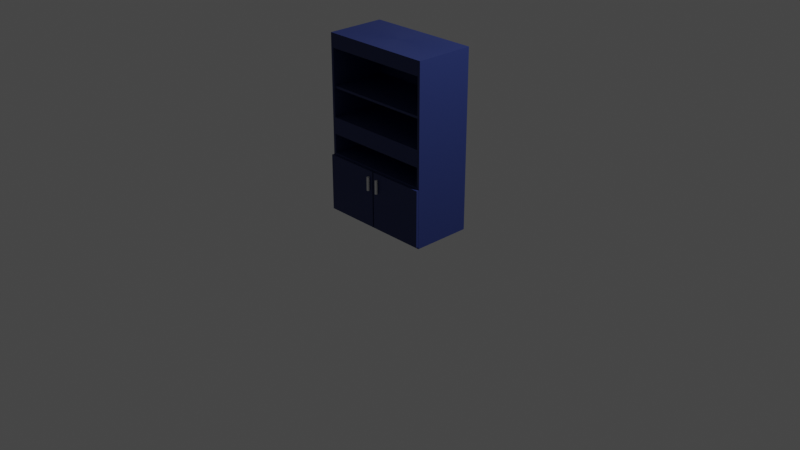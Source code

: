 # Source: prop_Dresser_2.blend  (saved by Blender 3.2.14; exported with 4.5.12 LTS)
import bpy
from mathutils import Matrix  # noqa: F401  (used for matrix-valued properties, if any)

bpy.ops.wm.read_factory_settings(use_empty=True)
scene = bpy.context.scene
scene.name = 'Scene'

# ---- collections
col_collection = bpy.data.collections.new('Collection'); scene.collection.children.link(col_collection)
col_medium_dresser = bpy.data.collections.new('medium Dresser '); col_collection.children.link(col_medium_dresser)

# ---- materials (node trees are filled in below, after node groups)
mat_material_001 = bpy.data.materials.new('Material.001')
mat_material_001.use_transparent_shadow = False

# ---- material node trees
mat_material_001.use_nodes = True; mat_material_001.node_tree.nodes.clear()
_N = mat_material_001.node_tree.nodes; _L = mat_material_001.node_tree.links
n0 = _N.new('ShaderNodeOutputMaterial'); n0.name = 'Material Output'; n0.location = (300, 300)
n1 = _N.new('ShaderNodeBsdfPrincipled'); n1.name = 'Principled BSDF'; n1.location = (10, 300)
n1.distribution = 'GGX'
n1.subsurface_method = 'BURLEY'
n1.inputs[0].default_value = (0.01802, 0.03218, 0.1435, 1.0)
n1.inputs[1].default_value = 0.1136
n1.inputs[2].default_value = 0.6009
n1.inputs[3].default_value = 1.45
n1.inputs[14].default_value = (0.8061, 0.8089, 0.8309, 1.0)
n1.inputs[15].default_value = 0.1773
n1.inputs[16].default_value = 0.4227
n1.inputs[19].default_value = 0.09432
n1.inputs[20].default_value = 0.2709
n1.inputs[24].default_value = 0.009091
n1.inputs[27].default_value = (0.0, 0.0, 0.0, 1.0)
n1.inputs[28].default_value = 1.0
_L.new(n1.outputs[0], n0.inputs[0])
n0.is_active_output = True

# ---- world
world_world = bpy.data.worlds.new('World'); scene.world = world_world
world_world.use_nodes = True; world_world.node_tree.nodes.clear()
_N = world_world.node_tree.nodes; _L = world_world.node_tree.links
n0 = _N.new('ShaderNodeOutputWorld'); n0.name = 'World Output'; n0.location = (300, 300)
n1 = _N.new('ShaderNodeBackground'); n1.name = 'Background'; n1.location = (10, 300)
n1.inputs[0].default_value = (0.05088, 0.05088, 0.05088, 1.0)
_L.new(n1.outputs[0], n0.inputs[0])
n0.is_active_output = True
world_world.color = (0.05088, 0.05088, 0.05088)
world_world.use_sun_shadow = False
world_world.sun_shadow_jitter_overblur = 0.0

# ---- cameras
cam_camera = bpy.data.cameras.new('Camera')
cam_camera.clip_end = 100.0
cam_camera.ortho_scale = 7.314

# ---- lights
light_light = bpy.data.lights.new('Light', 'POINT')
light_light.transmission_factor = 0.0
light_light.energy = 1000.0
light_light.shadow_soft_size = 0.1
light_light.shadow_maximum_resolution = 0.006
light_light.use_absolute_resolution = True

# ---- meshes
me_cube_001 = bpy.data.meshes.new('Cube.001')
me_cube_001.from_pydata([(0.6105, -0.3234, 0.6036), (-0.6087, -0.3234, 0.6036), (-0.6087, -0.3003, 0.6036), (-0.6087, 0.3048, 0.6036), (-0.6087, -0.3234, 0.0006192), (-0.6087, -0.3234, 0.6387), (-0.6087, 0.3048, 0.6387), (0.6105, 0.3048, 0.6387), (0.6105, -0.3234, 0.6387), (-0.5819, -0.3234, 0.6387), (-0.5819, 0.2914, 0.6387), (0.5837, 0.2914, 0.6387), (0.5837, -0.3234, 0.6387), (-0.6087, -0.3234, 0.843), (-0.6087, 0.3048, 0.843), (0.6105, 0.3048, 0.843), (0.6105, -0.3234, 0.843), (-0.5819, -0.3234, 0.843), (-0.5819, 0.2914, 0.843), (0.5837, 0.2914, 0.843), (0.5837, -0.3234, 0.843), (-0.6087, -0.3234, 1.02), (-0.6087, 0.3048, 1.02), (0.6105, 0.3048, 1.02), (0.6105, -0.3234, 1.02), (-0.5819, -0.3234, 1.02), (-0.5819, 0.2914, 1.02), (0.5837, 0.2914, 1.02), (0.5837, -0.3234, 1.02), (-0.6087, -0.3234, 1.73), (-0.6087, 0.3048, 1.73), (0.6105, 0.3048, 1.73), (0.6105, -0.3234, 1.73), (-0.5819, -0.3234, 1.73), (-0.5819, 0.2914, 1.73), (0.5837, 0.2914, 1.73), (0.5837, -0.3234, 1.73), (-0.6087, -0.3234, 1.878), (-0.6087, 0.3048, 1.878), (0.6105, 0.3048, 1.878), (0.6105, -0.3234, 1.878), (-0.5819, -0.3234, 1.878), (-0.5819, 0.2914, 1.878), (0.5837, 0.2914, 1.878), (0.5837, -0.3234, 1.878), (-0.5819, -0.3048, 1.341), (-0.5819, 0.2914, 1.341), (0.5837, 0.2914, 1.341), (0.5837, -0.3048, 1.341), (-0.5819, -0.3048, 1.318), (-0.5819, 0.2914, 1.318), (0.5837, 0.2914, 1.318), (0.5837, -0.3048, 1.318), (0.01616, -0.3234, 1.73), (0.01616, -0.3234, 1.878), (-0.01432, -0.3234, 1.73), (-0.01432, -0.3234, 1.878), (-0.6087, 0.2816, 0.6036), (0.6105, 0.3048, 0.6036), (-0.5637, -0.3234, 0.0006192), (0.5655, 0.2816, 0.6036), (0.5655, -0.3003, 0.6036), (-0.5637, -0.3003, 0.6036), (-0.5637, 0.2816, 0.6036), (0.5655, -0.3234, 0.6036), (-0.5637, -0.3234, 0.6036), (0.5655, 0.3048, 0.6036), (-0.5637, 0.3048, 0.6036), (-0.6087, -0.3234, 0.6036), (-0.6087, 0.3048, 0.6036), (0.6105, 0.2816, 0.6036), (0.6105, -0.3003, 0.6036), (0.6105, -0.3234, 0.6036), (0.6105, 0.3048, 0.6036), (-0.6087, 0.2816, 0.0006192), (-0.6087, 0.3048, 0.0006192), (-0.5637, 0.3048, 0.0006192), (-0.6087, -0.3003, 0.0006192), (-0.5637, 0.2816, 0.0006192), (0.5655, 0.2816, 0.0006192), (0.5655, -0.3003, 0.0006192), (-0.5637, -0.3003, 0.0006192), (0.5655, 0.3048, 0.0006192), (0.5655, -0.3234, 0.0006192), (0.6105, 0.2816, 0.0006192), (0.6105, -0.3003, 0.0006192), (0.6105, -0.3234, 0.0006192), (0.6105, 0.3048, 0.0006192), (0.5655, -0.3234, 0.03226), (0.5655, -0.3003, 0.03226), (-0.6087, -0.3234, 0.03226), (-0.6087, -0.3003, 0.03226), (0.6105, 0.3048, 0.03226), (0.6105, 0.2816, 0.03226), (0.5655, 0.3048, 0.03226), (-0.6087, 0.2816, 0.03226), (0.5655, 0.2816, 0.03226), (-0.5637, -0.3234, 0.03226), (-0.5637, -0.3003, 0.03226), (-0.5637, 0.2816, 0.03226), (0.6105, -0.3234, 0.03226), (-0.5637, 0.3048, 0.03226), (-0.6087, 0.3048, 0.03226), (0.6105, -0.3003, 0.03226), (-0.01609, 0.2816, 0.6036), (0.01827, 0.2816, 0.6036), (0.01827, -0.3003, 0.6036), (-0.01609, -0.3003, 0.6036), (0.01827, -0.3234, 0.6036), (-0.01609, -0.3234, 0.6036), (-0.01609, 0.2816, 0.03226), (0.01827, 0.2816, 0.03226), (0.01827, -0.3003, 0.03226), (-0.01609, -0.3003, 0.03226), (0.01827, -0.3234, 0.03226), (-0.01609, -0.3234, 0.03226), (0.01616, -0.3234, 1.73), (0.5837, -0.3234, 1.73), (0.01616, -0.3234, 1.878), (0.5837, -0.3234, 1.878), (-0.5819, -0.3234, 1.73), (-0.5819, -0.3234, 1.878), (-0.01432, -0.3234, 1.73), (-0.01432, -0.3234, 1.878), (0.01616, -0.3234, 1.73), (0.5837, -0.3234, 1.73), (0.01616, -0.3234, 1.878), (0.5837, -0.3234, 1.878), (-0.5819, -0.3234, 1.73), (-0.5819, -0.3234, 1.878), (-0.01432, -0.3234, 1.73), (-0.01432, -0.3234, 1.878), (0.01616, -0.3234, 1.73), (0.5837, -0.3234, 1.73), (0.01616, -0.3234, 1.878), (0.5837, -0.3234, 1.878), (-0.5819, -0.3039, 1.73), (-0.5819, -0.3039, 1.878), (-0.01432, -0.3039, 1.73), (0.01616, -0.3039, 1.73), (-0.01432, -0.3039, 1.878), (0.01616, -0.3039, 1.878), (0.01616, -0.3039, 1.73), (0.5837, -0.3039, 1.73), (0.01616, -0.3039, 1.878), (0.5837, -0.3039, 1.878)], [(95, 99), (99, 102)], [(9, 10, 18, 17), (7, 8, 0, 58), (11, 12, 20, 19), (7, 6, 14, 15), (16, 15, 23, 24), (20, 16, 24, 28), (15, 14, 22, 23), (5, 9, 17, 13), (8, 7, 15, 16), (6, 5, 13, 14), (10, 11, 19, 18), (12, 8, 16, 20), (20, 17, 25, 28), (24, 23, 31, 32), (26, 27, 35, 34), (28, 24, 32, 36), (26, 27, 28, 25), (14, 13, 21, 22), (13, 17, 25, 21), (36, 53, 116, 117), (29, 33, 41, 37), (30, 29, 37, 38), (22, 21, 29, 30), (21, 25, 33, 29), (27, 28, 36, 35), (25, 26, 34, 33), (23, 22, 30, 31), (32, 31, 39, 40), (31, 30, 38, 39), (36, 32, 40, 44), (46, 45, 48, 47), (50, 51, 52, 49), (47, 48, 52, 51), (45, 46, 50, 49), (48, 45, 49, 52), (46, 47, 51, 50), (37, 40, 39, 38), (44, 36, 117, 119), (55, 33, 120, 122), (78, 81, 77, 74), (17, 18, 19, 20), (6, 7, 58, 3), (91, 95, 74, 77), (8, 5, 1, 0), (60, 96, 89, 61), (5, 6, 3, 1), (79, 80, 89, 96), (106, 61, 64, 108), (104, 107, 62, 63), (88, 89, 80, 83), (90, 91, 77, 4), (92, 93, 84, 87), (76, 78, 74, 75), (79, 78, 76, 82), (88, 83, 59, 97), (80, 79, 84, 85), (99, 98, 81, 78), (96, 111, 110, 99, 78, 79), (102, 101, 76, 75), (95, 102, 75, 74), (93, 103, 85, 84), (101, 94, 82, 76), (103, 100, 86, 85), (98, 97, 59, 81), (62, 65, 97, 98), (71, 72, 100, 103), (67, 66, 94, 101), (70, 71, 103, 93), (57, 69, 102, 95), (69, 67, 101, 102), (72, 64, 88, 100), (104, 63, 99, 110), (63, 62, 98, 99), (73, 70, 93, 92), (68, 2, 91, 90), (64, 61, 89, 88), (66, 73, 92, 94), (2, 57, 95, 91), (80, 85, 86, 83), (65, 68, 90, 97), (79, 78, 81, 80), (81, 59, 83, 80), (83, 86, 100, 88), (59, 4, 77, 81), (4, 59, 97, 90), (92, 87, 82, 94), (79, 82, 87, 84), (9, 12, 11, 10), (60, 105, 111, 96), (105, 104, 110, 111), (60, 61, 106, 105), (105, 106, 107, 104), (62, 107, 109, 65), (106, 108, 114, 112), (113, 112, 114, 115), (108, 109, 115, 114), (107, 106, 112, 113), (109, 107, 113, 115), (123, 118, 126, 131), (122, 120, 128, 130), (117, 116, 124, 125), (54, 44, 119, 118), (56, 54, 118, 123), (53, 55, 122, 116), (41, 56, 123, 121), (33, 41, 121, 120), (124, 130, 138, 139), (130, 128, 136, 138), (119, 117, 125, 127), (118, 119, 127, 126), (121, 123, 131, 129), (116, 122, 130, 124), (120, 121, 129, 128), (125, 124, 132, 133), (127, 125, 133, 135), (126, 127, 135, 134), (138, 136, 137, 140), (139, 138, 140, 141), (143, 142, 144, 145), (135, 133, 143, 145), (128, 129, 137, 136), (133, 132, 142, 143), (129, 128, 133, 135), (43, 35, 36, 44), (41, 33, 34, 42), (34, 35, 43, 42)])
_uv = me_cube_001.uv_layers.new(name='UVMap')
_uv.uv.foreach_set('vector', [0.875, 0.75, 0.875, 0.5, 0.875, 0.5, 0.875, 0.75, 0.625, 0.5, 0.625, 0.75, 0.625, 0.75, 0.625, 0.5, 0.625, 0.5, 0.625, 0.75, 0.625, 0.75, 0.625, 0.5, 0.625, 0.5, 0.625, 0.25, 0.625, 0.25, 0.625, 0.5, 0.625, 0.75, 0.625, 0.5, 0.625, 0.5, 0.625, 0.75, 0.0, 0.0, 0.0, 0.0, 0.0, 0.0, 0.0, 0.0, 0.625, 0.5, 0.625, 0.25, 0.625, 0.25, 0.625, 0.5, 0.0, 0.0, 0.0, 0.0, 0.0, 0.0, 0.0, 0.0, 0.625, 0.75, 0.625, 0.5, 0.625, 0.5, 0.625, 0.75, 0.625, 0.25, 0.625, 0.0, 0.625, 0.0, 0.625, 0.25, 0.875, 0.5, 0.625, 0.5, 0.625, 0.5, 0.875, 0.5, 0.0, 0.0, 0.0, 0.0, 0.0, 0.0, 0.0, 0.0, 0.0, 0.0, 0.0, 0.0, 0.0, 0.0, 0.0, 0.0, 0.625, 0.75, 0.625, 0.5, 0.625, 0.5, 0.625, 0.75, 0.625, 0.25, 0.625, 0.5, 0.625, 0.5, 0.625, 0.25, 0.0, 0.0, 0.0, 0.0, 0.0, 0.0, 0.0, 0.0, 0.625, 0.25, 0.625, 0.5, 0.625, 0.75, 0.625, 0.0, 0.625, 0.25, 0.625, 0.0, 0.625, 0.0, 0.625, 0.25, 0.0, 0.0, 0.0, 0.0, 0.0, 0.0, 0.0, 0.0, 0.0, 0.0, 0.0, 0.0, 0.0, 0.0, 0.0, 0.0, 0.0, 0.0, 0.0, 0.0, 0.0, 0.0, 0.0, 0.0, 0.625, 0.25, 0.625, 0.0, 0.625, 0.0, 0.625, 0.25, 0.625, 0.25, 0.625, 0.0, 0.625, 0.0, 0.625, 0.25, 0.0, 0.0, 0.0, 0.0, 0.0, 0.0, 0.0, 0.0, 0.625, 0.5, 0.625, 0.75, 0.625, 0.75, 0.625, 0.5, 0.625, 0.0, 0.625, 0.25, 0.625, 0.25, 0.625, 0.0, 0.625, 0.5, 0.625, 0.25, 0.625, 0.25, 0.625, 0.5, 0.625, 0.75, 0.625, 0.5, 0.625, 0.5, 0.625, 0.75, 0.625, 0.5, 0.625, 0.25, 0.625, 0.25, 0.625, 0.5, 0.0, 0.0, 0.0, 0.0, 0.0, 0.0, 0.0, 0.0, 0.625, 0.25, 0.625, 0.0, 0.625, 0.75, 0.625, 0.5, 0.625, 0.25, 0.625, 0.5, 0.625, 0.75, 0.625, 0.0, 0.625, 0.5, 0.625, 0.75, 0.625, 0.75, 0.625, 0.5, 0.625, 0.0, 0.625, 0.25, 0.625, 0.25, 0.625, 0.0, 0.625, 0.75, 0.625, 0.0, 0.625, 0.0, 0.625, 0.75, 0.625, 0.25, 0.625, 0.5, 0.625, 0.5, 0.625, 0.25, 0.625, 0.0, 0.625, 0.75, 0.625, 0.5, 0.625, 0.25, 0.0, 0.0, 0.0, 0.0, 0.0, 0.0, 0.0, 0.0, 0.0, 0.0, 0.0, 0.0, 0.0, 0.0, 0.0, 0.0, 0.625, 0.25, 0.625, 0.0, 0.625, 0.0, 0.625, 0.25, 0.0, 0.0, 0.875, 0.5, 0.625, 0.5, 0.0, 0.0, 0.625, 0.25, 0.625, 0.5, 0.625, 0.5, 0.625, 0.25, 0.0, 0.0, 0.0, 0.0, 0.0, 0.0, 0.0, 0.0, 0.0, 0.0, 0.0, 0.0, 0.0, 0.0, 0.0, 0.0, 0.625, 0.5, 0.625, 0.5, 0.0, 0.0, 0.0, 0.0, 0.625, 0.0, 0.625, 0.25, 0.625, 0.25, 0.625, 0.0, 0.625, 0.5, 0.0, 0.0, 0.0, 0.0, 0.625, 0.5, 0.2082, 4.291e-06, 0.0, 0.0, 0.0, 0.0, 0.2082, 0.0, 0.625, 0.3334, 0.4166, 4.291e-06, 0.625, 0.0, 0.625, 0.25, 0.0, 0.0, 0.0, 0.0, 0.0, 0.0, 0.0, 0.0, 0.0, 0.0, 0.0, 0.0, 0.0, 0.0, 0.0, 0.0, 0.0, 0.0, 0.0, 0.0, 0.0, 0.0, 0.0, 0.0, 0.625, 0.25, 0.625, 0.25, 0.625, 0.25, 0.625, 0.25, 0.625, 0.5, 0.625, 0.25, 0.625, 0.25, 0.625, 0.5, 0.0, 0.0, 0.0, 0.0, 0.625, 0.0, 0.625, 0.0, 0.0, 0.0, 0.625, 0.5, 0.625, 0.5, 0.0, 0.0, 0.625, 0.25, 0.625, 0.0, 0.625, 0.0, 0.625, 0.25, 0.625, 0.5, 0.625, 0.4167, 0.625, 0.3334, 0.625, 0.25, 0.625, 0.25, 0.625, 0.5, 0.0, 0.0, 0.0, 0.0, 0.0, 0.0, 0.0, 0.0, 0.0, 0.0, 0.0, 0.0, 0.0, 0.0, 0.0, 0.0, 0.0, 0.0, 0.0, 0.0, 0.0, 0.0, 0.0, 0.0, 0.0, 0.0, 0.0, 0.0, 0.0, 0.0, 0.0, 0.0, 0.0, 0.0, 0.0, 0.0, 0.0, 0.0, 0.0, 0.0, 0.625, 0.0, 0.625, 0.0, 0.625, 0.0, 0.625, 0.0, 0.625, 0.0, 0.625, 0.0, 0.625, 0.0, 0.625, 0.0, 0.0, 0.0, 0.0, 0.0, 0.0, 0.0, 0.0, 0.0, 0.0, 0.0, 0.0, 0.0, 0.0, 0.0, 0.0, 0.0, 0.0, 0.0, 0.0, 0.0, 0.0, 0.0, 0.0, 0.0, 0.0, 0.0, 0.0, 0.0, 0.0, 0.0, 0.0, 0.0, 0.0, 0.0, 0.0, 0.0, 0.0, 0.0, 0.0, 0.0, 0.0, 0.0, 0.0, 0.0, 0.0, 0.0, 0.0, 0.0, 0.625, 0.3334, 0.625, 0.25, 0.625, 0.25, 0.625, 0.3334, 0.625, 0.25, 0.625, 0.0, 0.625, 0.0, 0.625, 0.25, 0.0, 0.0, 0.0, 0.0, 0.0, 0.0, 0.0, 0.0, 0.0, 0.0, 0.0, 0.0, 0.0, 0.0, 0.0, 0.0, 0.0, 0.0, 0.0, 0.0, 0.0, 0.0, 0.0, 0.0, 0.0, 0.0, 0.0, 0.0, 0.0, 0.0, 0.0, 0.0, 0.0, 0.0, 0.0, 0.0, 0.0, 0.0, 0.0, 0.0, 0.0, 0.0, 0.0, 0.0, 0.0, 0.0, 0.0, 0.0, 0.0, 0.0, 0.0, 0.0, 0.0, 0.0, 0.0, 0.0, 0.625, 0.5, 0.625, 0.25, 0.625, 0.0, 0.0, 0.0, 0.625, 0.0, 0.625, 0.0, 0.0, 0.0, 0.0, 0.0, 0.0, 0.0, 0.0, 0.0, 0.0, 0.0, 0.0, 0.0, 0.0, 0.0, 0.0, 0.0, 0.0, 0.0, 0.0, 0.0, 0.0, 0.0, 0.0, 0.0, 0.625, 0.0, 0.0, 0.0, 0.0, 0.0, 0.0, 0.0, 0.0, 0.0, 0.0, 0.0, 0.625, 0.5, 0.0, 0.0, 0.0, 0.0, 0.625, 0.5, 0.875, 0.75, 0.625, 0.75, 0.625, 0.5, 0.875, 0.5, 0.625, 0.5, 0.625, 0.4167, 0.625, 0.4167, 0.625, 0.5, 0.625, 0.4167, 0.625, 0.3334, 0.625, 0.3334, 0.625, 0.4167, 0.625, 0.5, 0.0, 0.0, 0.2082, 4.291e-06, 0.625, 0.4167, 0.625, 0.4167, 0.2082, 4.291e-06, 0.4166, 4.291e-06, 0.625, 0.3334, 0.625, 0.0, 0.4166, 4.291e-06, 0.4166, 0.0, 0.625, 0.0, 0.2082, 4.291e-06, 0.2082, 0.0, 0.2082, 0.0, 0.2082, 4.291e-06, 0.4166, 4.291e-06, 0.2082, 4.291e-06, 0.2082, 0.0, 0.4166, 0.0, 0.0, 0.0, 0.0, 0.0, 0.0, 0.0, 0.0, 0.0, 0.4166, 4.291e-06, 0.2082, 4.291e-06, 0.2082, 4.291e-06, 0.4166, 4.291e-06, 0.4166, 0.0, 0.4166, 4.291e-06, 0.4166, 4.291e-06, 0.4166, 0.0, 0.625, 0.375, 0.625, 0.375, 0.625, 0.375, 0.625, 0.375, 0.0, 0.0, 0.0, 0.0, 0.0, 0.0, 0.0, 0.0, 0.0, 0.0, 0.0, 0.0, 0.0, 0.0, 0.0, 0.0, 0.625, 0.375, 0.625, 0.75, 0.625, 0.75, 0.625, 0.375, 0.625, 0.375, 0.625, 0.375, 0.625, 0.375, 0.625, 0.375, 0.0, 0.0, 0.0, 0.0, 0.0, 0.0, 0.0, 0.0, 0.625, 0.0, 0.625, 0.375, 0.625, 0.375, 0.625, 0.0, 0.0, 0.0, 0.0, 0.0, 0.0, 0.0, 0.0, 0.0, 0.0, 0.0, 0.0, 0.0, 0.0, 0.0, 0.0, 0.0, 0.0, 0.0, 0.0, 0.0, 0.0, 0.0, 0.0, 0.0, 0.0, 0.0, 0.0, 0.0, 0.0, 0.0, 0.0, 0.0, 0.625, 0.375, 0.625, 0.75, 0.625, 0.75, 0.625, 0.375, 0.625, 0.0, 0.625, 0.375, 0.625, 0.375, 0.625, 0.0, 0.0, 0.0, 0.0, 0.0, 0.0, 0.0, 0.0, 0.0, 0.0, 0.0, 0.0, 0.0, 0.0, 0.0, 0.0, 0.0, 0.0, 0.0, 0.0, 0.0, 0.0, 0.0, 0.0, 0.0, 0.0, 0.0, 0.0, 0.0, 0.0, 0.0, 0.0, 0.0, 0.625, 0.375, 0.625, 0.75, 0.625, 0.75, 0.625, 0.375, 0.0, 0.0, 0.0, 0.0, 0.0, 0.0, 0.0, 0.0, 0.0, 0.0, 0.0, 0.0, 0.0, 0.0, 0.0, 0.0, 0.0, 0.0, 0.0, 0.0, 0.0, 0.0, 0.0, 0.0, 0.0, 0.0, 0.0, 0.0, 0.0, 0.0, 0.0, 0.0, 0.0, 0.0, 0.0, 0.0, 0.0, 0.0, 0.0, 0.0, 0.0, 0.0, 0.0, 0.0, 0.0, 0.0, 0.0, 0.0, 0.0, 0.0, 0.0, 0.0, 0.0, 0.0, 0.0, 0.0, 0.625, 0.5, 0.625, 0.5, 0.625, 0.75, 0.0, 0.0, 0.0, 0.0, 0.0, 0.0, 0.625, 0.25, 0.625, 0.25, 0.625, 0.25, 0.625, 0.5, 0.625, 0.5, 0.625, 0.25])
me_cube_001.materials.append(mat_material_001)
me_cube_001.use_remesh_preserve_volume = False
me_cube_001.use_remesh_preserve_attributes = False
me_cube_001.use_mirror_vertex_groups = False
me_cube_001.update()
me_cylinder_002 = bpy.data.meshes.new('Cylinder.002')
me_cylinder_002.from_pydata([(0.0, 0.3048, -0.3048), (0.0, 0.3048, 0.3048), (0.05946, 0.2989, -0.3048), (0.05946, 0.2989, 0.3048), (0.1166, 0.2816, -0.3048), (0.1166, 0.2816, 0.3048), (0.1693, 0.2534, -0.3048), (0.1693, 0.2534, 0.3048), (0.2155, 0.2155, -0.3048), (0.2155, 0.2155, 0.3048), (0.2534, 0.1693, -0.3048), (0.2534, 0.1693, 0.3048), (0.2816, 0.1166, -0.3048), (0.2816, 0.1166, 0.3048), (0.2989, 0.05946, -0.3048), (0.2989, 0.05946, 0.3048), (0.3048, 2.301e-08, -0.3048), (0.3048, 2.301e-08, 0.3048), (0.2989, -0.05946, -0.3048), (0.2989, -0.05946, 0.3048), (0.2816, -0.1166, -0.3048), (0.2816, -0.1166, 0.3048), (0.2534, -0.1693, -0.3048), (0.2534, -0.1693, 0.3048), (0.2155, -0.2155, -0.3048), (0.2155, -0.2155, 0.3048), (0.1693, -0.2534, -0.3048), (0.1693, -0.2534, 0.3048), (0.1166, -0.2816, -0.3048), (0.1166, -0.2816, 0.3048), (0.05946, -0.2989, -0.3048), (0.05946, -0.2989, 0.3048), (-9.932e-08, -0.3048, -0.3048), (-9.932e-08, -0.3048, 0.3048), (-0.05946, -0.2989, -0.3048), (-0.05946, -0.2989, 0.3048), (-0.1166, -0.2816, -0.3048), (-0.1166, -0.2816, 0.3048), (-0.1693, -0.2534, -0.3048), (-0.1693, -0.2534, 0.3048), (-0.2155, -0.2155, -0.3048), (-0.2155, -0.2155, 0.3048), (-0.2534, -0.1693, -0.3048), (-0.2534, -0.1693, 0.3048), (-0.2816, -0.1166, -0.3048), (-0.2816, -0.1166, 0.3048), (-0.2989, -0.05946, -0.3048), (-0.2989, -0.05946, 0.3048), (-0.3048, 2.943e-07, -0.3048), (-0.3048, 2.943e-07, 0.3048), (-0.2989, 0.05946, -0.3048), (-0.2989, 0.05946, 0.3048), (-0.2816, 0.1166, -0.3048), (-0.2816, 0.1166, 0.3048), (-0.2534, 0.1693, -0.3048), (-0.2534, 0.1693, 0.3048), (-0.2155, 0.2155, -0.3048), (-0.2155, 0.2155, 0.3048), (-0.1693, 0.2534, -0.3048), (-0.1693, 0.2534, 0.3048), (-0.1166, 0.2816, -0.3048), (-0.1166, 0.2816, 0.3048), (-0.05946, 0.2989, -0.3048), (-0.05946, 0.2989, 0.3048)], [], [(0, 1, 3, 2), (2, 3, 5, 4), (4, 5, 7, 6), (6, 7, 9, 8), (8, 9, 11, 10), (10, 11, 13, 12), (12, 13, 15, 14), (14, 15, 17, 16), (16, 17, 19, 18), (18, 19, 21, 20), (20, 21, 23, 22), (22, 23, 25, 24), (24, 25, 27, 26), (26, 27, 29, 28), (28, 29, 31, 30), (30, 31, 33, 32), (32, 33, 35, 34), (34, 35, 37, 36), (36, 37, 39, 38), (38, 39, 41, 40), (40, 41, 43, 42), (42, 43, 45, 44), (44, 45, 47, 46), (46, 47, 49, 48), (48, 49, 51, 50), (50, 51, 53, 52), (52, 53, 55, 54), (54, 55, 57, 56), (56, 57, 59, 58), (58, 59, 61, 60), (3, 1, 63, 61, 59, 57, 55, 53, 51, 49, 47, 45, 43, 41, 39, 37, 35, 33, 31, 29, 27, 25, 23, 21, 19, 17, 15, 13, 11, 9, 7, 5), (60, 61, 63, 62), (62, 63, 1, 0), (0, 2, 4, 6, 8, 10, 12, 14, 16, 18, 20, 22, 24, 26, 28, 30, 32, 34, 36, 38, 40, 42, 44, 46, 48, 50, 52, 54, 56, 58, 60, 62)])
_uv = me_cylinder_002.uv_layers.new(name='UVMap')
_uv.uv.foreach_set('vector', [1.0, 0.5, 1.0, 1.0, 0.9688, 1.0, 0.9688, 0.5, 0.9688, 0.5, 0.9688, 1.0, 0.9375, 1.0, 0.9375, 0.5, 0.9375, 0.5, 0.9375, 1.0, 0.9062, 1.0, 0.9062, 0.5, 0.9062, 0.5, 0.9062, 1.0, 0.875, 1.0, 0.875, 0.5, 0.875, 0.5, 0.875, 1.0, 0.8438, 1.0, 0.8438, 0.5, 0.8438, 0.5, 0.8438, 1.0, 0.8125, 1.0, 0.8125, 0.5, 0.8125, 0.5, 0.8125, 1.0, 0.7812, 1.0, 0.7812, 0.5, 0.7812, 0.5, 0.7812, 1.0, 0.75, 1.0, 0.75, 0.5, 0.75, 0.5, 0.75, 1.0, 0.7188, 1.0, 0.7188, 0.5, 0.7188, 0.5, 0.7188, 1.0, 0.6875, 1.0, 0.6875, 0.5, 0.6875, 0.5, 0.6875, 1.0, 0.6562, 1.0, 0.6562, 0.5, 0.6562, 0.5, 0.6562, 1.0, 0.625, 1.0, 0.625, 0.5, 0.625, 0.5, 0.625, 1.0, 0.5938, 1.0, 0.5938, 0.5, 0.5938, 0.5, 0.5938, 1.0, 0.5625, 1.0, 0.5625, 0.5, 0.5625, 0.5, 0.5625, 1.0, 0.5312, 1.0, 0.5312, 0.5, 0.5312, 0.5, 0.5312, 1.0, 0.5, 1.0, 0.5, 0.5, 0.5, 0.5, 0.5, 1.0, 0.4688, 1.0, 0.4688, 0.5, 0.4688, 0.5, 0.4688, 1.0, 0.4375, 1.0, 0.4375, 0.5, 0.4375, 0.5, 0.4375, 1.0, 0.4062, 1.0, 0.4062, 0.5, 0.4062, 0.5, 0.4062, 1.0, 0.375, 1.0, 0.375, 0.5, 0.375, 0.5, 0.375, 1.0, 0.3438, 1.0, 0.3438, 0.5, 0.3438, 0.5, 0.3438, 1.0, 0.3125, 1.0, 0.3125, 0.5, 0.3125, 0.5, 0.3125, 1.0, 0.2812, 1.0, 0.2812, 0.5, 0.2812, 0.5, 0.2812, 1.0, 0.25, 1.0, 0.25, 0.5, 0.25, 0.5, 0.25, 1.0, 0.2188, 1.0, 0.2188, 0.5, 0.2188, 0.5, 0.2188, 1.0, 0.1875, 1.0, 0.1875, 0.5, 0.1875, 0.5, 0.1875, 1.0, 0.1562, 1.0, 0.1562, 0.5, 0.1562, 0.5, 0.1562, 1.0, 0.125, 1.0, 0.125, 0.5, 0.125, 0.5, 0.125, 1.0, 0.09375, 1.0, 0.09375, 0.5, 0.09375, 0.5, 0.09375, 1.0, 0.0625, 1.0, 0.0625, 0.5, 0.2968, 0.4854, 0.25, 0.49, 0.2032, 0.4854, 0.1582, 0.4717, 0.1167, 0.4496, 0.08029, 0.4197, 0.05045, 0.3833, 0.02827, 0.3418, 0.01461, 0.2968, 0.01, 0.25, 0.01461, 0.2032, 0.02827, 0.1582, 0.05045, 0.1167, 0.08029, 0.08029, 0.1167, 0.05045, 0.1582, 0.02827, 0.2032, 0.01461, 0.25, 0.01, 0.2968, 0.01461, 0.3418, 0.02827, 0.3833, 0.05045, 0.4197, 0.08029, 0.4496, 0.1167, 0.4717, 0.1582, 0.4854, 0.2032, 0.49, 0.25, 0.4854, 0.2968, 0.4717, 0.3418, 0.4496, 0.3833, 0.4197, 0.4197, 0.3833, 0.4496, 0.3418, 0.4717, 0.0625, 0.5, 0.0625, 1.0, 0.03125, 1.0, 0.03125, 0.5, 0.03125, 0.5, 0.03125, 1.0, 0.0, 1.0, 0.0, 0.5, 0.75, 0.49, 0.7968, 0.4854, 0.8418, 0.4717, 0.8833, 0.4496, 0.9197, 0.4197, 0.9496, 0.3833, 0.9717, 0.3418, 0.9854, 0.2968, 0.99, 0.25, 0.9854, 0.2032, 0.9717, 0.1582, 0.9496, 0.1167, 0.9197, 0.08029, 0.8833, 0.05045, 0.8418, 0.02827, 0.7968, 0.01461, 0.75, 0.01, 0.7032, 0.01461, 0.6582, 0.02827, 0.6167, 0.05045, 0.5803, 0.08029, 0.5504, 0.1167, 0.5283, 0.1582, 0.5146, 0.2032, 0.51, 0.25, 0.5146, 0.2968, 0.5283, 0.3418, 0.5504, 0.3833, 0.5803, 0.4197, 0.6167, 0.4496, 0.6582, 0.4717, 0.7032, 0.4854])
me_cylinder_002.use_remesh_preserve_volume = False
me_cylinder_002.use_remesh_preserve_attributes = False
me_cylinder_002.use_mirror_vertex_groups = False
me_cylinder_002.update()
me_cylinder_003 = bpy.data.meshes.new('Cylinder.003')
me_cylinder_003.from_pydata([(0.0, 0.3048, -0.3048), (0.0, 0.3048, 0.3048), (0.05946, 0.2989, -0.3048), (0.05946, 0.2989, 0.3048), (0.1166, 0.2816, -0.3048), (0.1166, 0.2816, 0.3048), (0.1693, 0.2534, -0.3048), (0.1693, 0.2534, 0.3048), (0.2155, 0.2155, -0.3048), (0.2155, 0.2155, 0.3048), (0.2534, 0.1693, -0.3048), (0.2534, 0.1693, 0.3048), (0.2816, 0.1166, -0.3048), (0.2816, 0.1166, 0.3048), (0.2989, 0.05946, -0.3048), (0.2989, 0.05946, 0.3048), (0.3048, 2.301e-08, -0.3048), (0.3048, 2.301e-08, 0.3048), (0.2989, -0.05946, -0.3048), (0.2989, -0.05946, 0.3048), (0.2816, -0.1166, -0.3048), (0.2816, -0.1166, 0.3048), (0.2534, -0.1693, -0.3048), (0.2534, -0.1693, 0.3048), (0.2155, -0.2155, -0.3048), (0.2155, -0.2155, 0.3048), (0.1693, -0.2534, -0.3048), (0.1693, -0.2534, 0.3048), (0.1166, -0.2816, -0.3048), (0.1166, -0.2816, 0.3048), (0.05946, -0.2989, -0.3048), (0.05946, -0.2989, 0.3048), (-9.932e-08, -0.3048, -0.3048), (-9.932e-08, -0.3048, 0.3048), (-0.05946, -0.2989, -0.3048), (-0.05946, -0.2989, 0.3048), (-0.1166, -0.2816, -0.3048), (-0.1166, -0.2816, 0.3048), (-0.1693, -0.2534, -0.3048), (-0.1693, -0.2534, 0.3048), (-0.2155, -0.2155, -0.3048), (-0.2155, -0.2155, 0.3048), (-0.2534, -0.1693, -0.3048), (-0.2534, -0.1693, 0.3048), (-0.2816, -0.1166, -0.3048), (-0.2816, -0.1166, 0.3048), (-0.2989, -0.05946, -0.3048), (-0.2989, -0.05946, 0.3048), (-0.3048, 2.943e-07, -0.3048), (-0.3048, 2.943e-07, 0.3048), (-0.2989, 0.05946, -0.3048), (-0.2989, 0.05946, 0.3048), (-0.2816, 0.1166, -0.3048), (-0.2816, 0.1166, 0.3048), (-0.2534, 0.1693, -0.3048), (-0.2534, 0.1693, 0.3048), (-0.2155, 0.2155, -0.3048), (-0.2155, 0.2155, 0.3048), (-0.1693, 0.2534, -0.3048), (-0.1693, 0.2534, 0.3048), (-0.1166, 0.2816, -0.3048), (-0.1166, 0.2816, 0.3048), (-0.05946, 0.2989, -0.3048), (-0.05946, 0.2989, 0.3048)], [], [(0, 1, 3, 2), (2, 3, 5, 4), (4, 5, 7, 6), (6, 7, 9, 8), (8, 9, 11, 10), (10, 11, 13, 12), (12, 13, 15, 14), (14, 15, 17, 16), (16, 17, 19, 18), (18, 19, 21, 20), (20, 21, 23, 22), (22, 23, 25, 24), (24, 25, 27, 26), (26, 27, 29, 28), (28, 29, 31, 30), (30, 31, 33, 32), (32, 33, 35, 34), (34, 35, 37, 36), (36, 37, 39, 38), (38, 39, 41, 40), (40, 41, 43, 42), (42, 43, 45, 44), (44, 45, 47, 46), (46, 47, 49, 48), (48, 49, 51, 50), (50, 51, 53, 52), (52, 53, 55, 54), (54, 55, 57, 56), (56, 57, 59, 58), (58, 59, 61, 60), (3, 1, 63, 61, 59, 57, 55, 53, 51, 49, 47, 45, 43, 41, 39, 37, 35, 33, 31, 29, 27, 25, 23, 21, 19, 17, 15, 13, 11, 9, 7, 5), (60, 61, 63, 62), (62, 63, 1, 0), (0, 2, 4, 6, 8, 10, 12, 14, 16, 18, 20, 22, 24, 26, 28, 30, 32, 34, 36, 38, 40, 42, 44, 46, 48, 50, 52, 54, 56, 58, 60, 62)])
_uv = me_cylinder_003.uv_layers.new(name='UVMap')
_uv.uv.foreach_set('vector', [1.0, 0.5, 1.0, 1.0, 0.9688, 1.0, 0.9688, 0.5, 0.9688, 0.5, 0.9688, 1.0, 0.9375, 1.0, 0.9375, 0.5, 0.9375, 0.5, 0.9375, 1.0, 0.9062, 1.0, 0.9062, 0.5, 0.9062, 0.5, 0.9062, 1.0, 0.875, 1.0, 0.875, 0.5, 0.875, 0.5, 0.875, 1.0, 0.8438, 1.0, 0.8438, 0.5, 0.8438, 0.5, 0.8438, 1.0, 0.8125, 1.0, 0.8125, 0.5, 0.8125, 0.5, 0.8125, 1.0, 0.7812, 1.0, 0.7812, 0.5, 0.7812, 0.5, 0.7812, 1.0, 0.75, 1.0, 0.75, 0.5, 0.75, 0.5, 0.75, 1.0, 0.7188, 1.0, 0.7188, 0.5, 0.7188, 0.5, 0.7188, 1.0, 0.6875, 1.0, 0.6875, 0.5, 0.6875, 0.5, 0.6875, 1.0, 0.6562, 1.0, 0.6562, 0.5, 0.6562, 0.5, 0.6562, 1.0, 0.625, 1.0, 0.625, 0.5, 0.625, 0.5, 0.625, 1.0, 0.5938, 1.0, 0.5938, 0.5, 0.5938, 0.5, 0.5938, 1.0, 0.5625, 1.0, 0.5625, 0.5, 0.5625, 0.5, 0.5625, 1.0, 0.5312, 1.0, 0.5312, 0.5, 0.5312, 0.5, 0.5312, 1.0, 0.5, 1.0, 0.5, 0.5, 0.5, 0.5, 0.5, 1.0, 0.4688, 1.0, 0.4688, 0.5, 0.4688, 0.5, 0.4688, 1.0, 0.4375, 1.0, 0.4375, 0.5, 0.4375, 0.5, 0.4375, 1.0, 0.4062, 1.0, 0.4062, 0.5, 0.4062, 0.5, 0.4062, 1.0, 0.375, 1.0, 0.375, 0.5, 0.375, 0.5, 0.375, 1.0, 0.3438, 1.0, 0.3438, 0.5, 0.3438, 0.5, 0.3438, 1.0, 0.3125, 1.0, 0.3125, 0.5, 0.3125, 0.5, 0.3125, 1.0, 0.2812, 1.0, 0.2812, 0.5, 0.2812, 0.5, 0.2812, 1.0, 0.25, 1.0, 0.25, 0.5, 0.25, 0.5, 0.25, 1.0, 0.2188, 1.0, 0.2188, 0.5, 0.2188, 0.5, 0.2188, 1.0, 0.1875, 1.0, 0.1875, 0.5, 0.1875, 0.5, 0.1875, 1.0, 0.1562, 1.0, 0.1562, 0.5, 0.1562, 0.5, 0.1562, 1.0, 0.125, 1.0, 0.125, 0.5, 0.125, 0.5, 0.125, 1.0, 0.09375, 1.0, 0.09375, 0.5, 0.09375, 0.5, 0.09375, 1.0, 0.0625, 1.0, 0.0625, 0.5, 0.2968, 0.4854, 0.25, 0.49, 0.2032, 0.4854, 0.1582, 0.4717, 0.1167, 0.4496, 0.08029, 0.4197, 0.05045, 0.3833, 0.02827, 0.3418, 0.01461, 0.2968, 0.01, 0.25, 0.01461, 0.2032, 0.02827, 0.1582, 0.05045, 0.1167, 0.08029, 0.08029, 0.1167, 0.05045, 0.1582, 0.02827, 0.2032, 0.01461, 0.25, 0.01, 0.2968, 0.01461, 0.3418, 0.02827, 0.3833, 0.05045, 0.4197, 0.08029, 0.4496, 0.1167, 0.4717, 0.1582, 0.4854, 0.2032, 0.49, 0.25, 0.4854, 0.2968, 0.4717, 0.3418, 0.4496, 0.3833, 0.4197, 0.4197, 0.3833, 0.4496, 0.3418, 0.4717, 0.0625, 0.5, 0.0625, 1.0, 0.03125, 1.0, 0.03125, 0.5, 0.03125, 0.5, 0.03125, 1.0, 0.0, 1.0, 0.0, 0.5, 0.75, 0.49, 0.7968, 0.4854, 0.8418, 0.4717, 0.8833, 0.4496, 0.9197, 0.4197, 0.9496, 0.3833, 0.9717, 0.3418, 0.9854, 0.2968, 0.99, 0.25, 0.9854, 0.2032, 0.9717, 0.1582, 0.9496, 0.1167, 0.9197, 0.08029, 0.8833, 0.05045, 0.8418, 0.02827, 0.7968, 0.01461, 0.75, 0.01, 0.7032, 0.01461, 0.6582, 0.02827, 0.6167, 0.05045, 0.5803, 0.08029, 0.5504, 0.1167, 0.5283, 0.1582, 0.5146, 0.2032, 0.51, 0.25, 0.5146, 0.2968, 0.5283, 0.3418, 0.5504, 0.3833, 0.5803, 0.4197, 0.6167, 0.4496, 0.6582, 0.4717, 0.7032, 0.4854])
me_cylinder_003.use_remesh_preserve_volume = False
me_cylinder_003.use_remesh_preserve_attributes = False
me_cylinder_003.use_mirror_vertex_groups = False
me_cylinder_003.update()
me_plane_005 = bpy.data.meshes.new('Plane.005')
me_plane_005.from_pydata([(-0.6265, -0.3048, -0.01365), (-0.008451, -0.3048, -0.01365), (-0.6265, 0.3048, -0.01365), (-0.008451, 0.3048, -0.01365), (-0.6265, 0.3048, 0.01365), (-0.6265, -0.3048, 0.01365), (-0.008451, -0.3048, 0.01365), (-0.008451, 0.3048, 0.01365), (0.008451, -0.3048, -0.01365), (0.6265, -0.3048, -0.01365), (0.008451, 0.3048, -0.01365), (0.6265, 0.3048, -0.01365), (0.008451, 0.3048, 0.01365), (0.008451, -0.3048, 0.01365), (0.6265, -0.3048, 0.01365), (0.6265, 0.3048, 0.01365)], [], [(0, 2, 3, 1), (5, 6, 7, 4), (3, 2, 4, 7), (0, 1, 6, 5), (1, 3, 7, 6), (2, 0, 5, 4), (8, 10, 11, 9), (13, 14, 15, 12), (11, 10, 12, 15), (8, 9, 14, 13), (9, 11, 15, 14), (10, 8, 13, 12)])
_uv = me_plane_005.uv_layers.new(name='UVMap')
_uv.uv.foreach_set('vector', [0.0, 0.0, 0.0, 1.0, 1.0, 1.0, 1.0, 0.0, 0.0, 0.0, 1.0, 0.0, 1.0, 1.0, 0.0, 1.0, 1.0, 1.0, 0.0, 1.0, 0.0, 1.0, 1.0, 1.0, 0.0, 0.0, 1.0, 0.0, 1.0, 0.0, 0.0, 0.0, 1.0, 0.0, 1.0, 1.0, 1.0, 1.0, 1.0, 0.0, 0.0, 1.0, 0.0, 0.0, 0.0, 0.0, 0.0, 1.0, 0.0, 0.0, 0.0, 1.0, 1.0, 1.0, 1.0, 0.0, 0.0, 0.0, 1.0, 0.0, 1.0, 1.0, 0.0, 1.0, 1.0, 1.0, 0.0, 1.0, 0.0, 1.0, 1.0, 1.0, 0.0, 0.0, 1.0, 0.0, 1.0, 0.0, 0.0, 0.0, 1.0, 0.0, 1.0, 1.0, 1.0, 1.0, 1.0, 0.0, 0.0, 1.0, 0.0, 0.0, 0.0, 0.0, 0.0, 1.0])
me_plane_005.materials.append(mat_material_001)
me_plane_005.use_remesh_preserve_volume = False
me_plane_005.use_remesh_preserve_attributes = False
me_plane_005.use_mirror_vertex_groups = False
me_plane_005.update()

# ---- objects
ob_light = bpy.data.objects.new('Light', light_light)
ob_camera = bpy.data.objects.new('Camera', cam_camera)
ob_cube_001 = bpy.data.objects.new('Cube.001', me_cube_001)
ob_cylinder_002 = bpy.data.objects.new('Cylinder.002', me_cylinder_002)
ob_cylinder_003 = bpy.data.objects.new('Cylinder.003', me_cylinder_003)
ob_plane_001 = bpy.data.objects.new('Plane.001', me_plane_005)

# ---- transforms, parenting, visibility, modifiers, constraints
ob_light.location = (4.076, 1.005, 5.904)
ob_light.rotation_euler = (0.6503, 0.05522, 1.866)
ob_light.lock_rotations_4d = False
ob_light.empty_display_type = 'ARROWS'
ob_light.color = (0.0, 0.0, 0.0, 0.0)
ob_light.lineart.crease_threshold = 0.0
ob_camera.location = (7.359, -6.926, 4.958)
ob_camera.rotation_euler = (1.109, 0.0, 0.8149)
ob_camera.lock_rotations_4d = False
ob_camera.empty_display_type = 'ARROWS'
ob_camera.color = (0.0, 0.0, 0.0, 0.0)
ob_camera.display_type = 'WIRE'
ob_camera.lineart.crease_threshold = 0.0
ob_cube_001.location = (0.001425, 0.0, 0.0)
ob_cube_001.lineart.crease_threshold = 0.0
ob_cylinder_002.location = (-0.05396, -0.367, 0.4847)
ob_cylinder_002.scale = (-0.04669, -0.04669, -0.2364)
ob_cylinder_002.lineart.crease_threshold = 0.0
ob_cylinder_003.location = (0.06273, -0.367, 0.4847)
ob_cylinder_003.scale = (-0.04669, -0.04669, -0.2364)
ob_cylinder_003.lineart.crease_threshold = 0.0
ob_plane_001.location = (0.002343, -0.3391, 0.3215)
ob_plane_001.rotation_euler = (1.571, -0.0, 0.0)
ob_plane_001.scale = (0.973, 0.9798, 1.0)
ob_plane_001.lineart.crease_threshold = 0.0

# ---- collection membership
col_collection.objects.link(ob_light)
col_collection.objects.link(ob_camera)
col_medium_dresser.objects.link(ob_cube_001)
col_medium_dresser.objects.link(ob_cylinder_002)
col_medium_dresser.objects.link(ob_cylinder_003)
col_medium_dresser.objects.link(ob_plane_001)

# ---- scene / render settings (as saved in the file)
scene.camera = ob_camera
scene.frame_start = 1; scene.frame_end = 250; scene.frame_set(1)
scene.render.engine = 'BLENDER_EEVEE_NEXT'
scene.cycles.sampling_pattern = 'TABULATED_SOBOL'
scene.cycles.use_light_tree = False
scene.view_settings.view_transform = 'Filmic'
bpy.context.view_layer.update()
